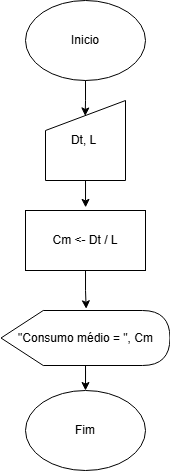

The diagram above was exported from draw.io. Its source (the exported page's mxGraphModel, read from the mxfile embedded in the PNG):
<mxGraphModel dx="807" dy="573" grid="1" gridSize="10" guides="1" tooltips="1" connect="1" arrows="1" fold="1" page="1" pageScale="1" pageWidth="827" pageHeight="1169" math="0" shadow="0">
  <root>
    <mxCell id="0" />
    <mxCell id="1" parent="0" />
    <mxCell id="uwVxWGrmv70zN_4UYyia-1" value="Inicio" style="ellipse;whiteSpace=wrap;html=1;" vertex="1" parent="1">
      <mxGeometry x="360" y="160" width="120" height="80" as="geometry" />
    </mxCell>
    <mxCell id="uwVxWGrmv70zN_4UYyia-2" value="Dt, L&amp;nbsp;" style="shape=manualInput;whiteSpace=wrap;html=1;" vertex="1" parent="1">
      <mxGeometry x="380" y="260" width="80" height="80" as="geometry" />
    </mxCell>
    <mxCell id="uwVxWGrmv70zN_4UYyia-3" style="edgeStyle=orthogonalEdgeStyle;rounded=0;orthogonalLoop=1;jettySize=auto;html=1;entryX=0.496;entryY=0.193;entryDx=0;entryDy=0;entryPerimeter=0;" edge="1" parent="1" source="uwVxWGrmv70zN_4UYyia-1" target="uwVxWGrmv70zN_4UYyia-2">
      <mxGeometry relative="1" as="geometry" />
    </mxCell>
    <mxCell id="uwVxWGrmv70zN_4UYyia-4" value="Cm &amp;lt;- Dt / L" style="rounded=0;whiteSpace=wrap;html=1;" vertex="1" parent="1">
      <mxGeometry x="360" y="370" width="120" height="60" as="geometry" />
    </mxCell>
    <mxCell id="uwVxWGrmv70zN_4UYyia-6" style="edgeStyle=orthogonalEdgeStyle;rounded=0;orthogonalLoop=1;jettySize=auto;html=1;entryX=0.501;entryY=-0.052;entryDx=0;entryDy=0;entryPerimeter=0;" edge="1" parent="1" source="uwVxWGrmv70zN_4UYyia-2" target="uwVxWGrmv70zN_4UYyia-4">
      <mxGeometry relative="1" as="geometry" />
    </mxCell>
    <mxCell id="uwVxWGrmv70zN_4UYyia-12" style="edgeStyle=orthogonalEdgeStyle;rounded=0;orthogonalLoop=1;jettySize=auto;html=1;" edge="1" parent="1" source="uwVxWGrmv70zN_4UYyia-7" target="uwVxWGrmv70zN_4UYyia-11">
      <mxGeometry relative="1" as="geometry" />
    </mxCell>
    <mxCell id="uwVxWGrmv70zN_4UYyia-7" value="&quot;Consumo médio = &quot;, Cm" style="shape=display;whiteSpace=wrap;html=1;" vertex="1" parent="1">
      <mxGeometry x="335.5" y="470" width="169" height="55" as="geometry" />
    </mxCell>
    <mxCell id="uwVxWGrmv70zN_4UYyia-10" style="edgeStyle=orthogonalEdgeStyle;rounded=0;orthogonalLoop=1;jettySize=auto;html=1;entryX=0.504;entryY=-0.031;entryDx=0;entryDy=0;entryPerimeter=0;" edge="1" parent="1" source="uwVxWGrmv70zN_4UYyia-4" target="uwVxWGrmv70zN_4UYyia-7">
      <mxGeometry relative="1" as="geometry" />
    </mxCell>
    <mxCell id="uwVxWGrmv70zN_4UYyia-11" value="Fim" style="ellipse;whiteSpace=wrap;html=1;" vertex="1" parent="1">
      <mxGeometry x="360" y="550" width="120" height="80" as="geometry" />
    </mxCell>
  </root>
</mxGraphModel>